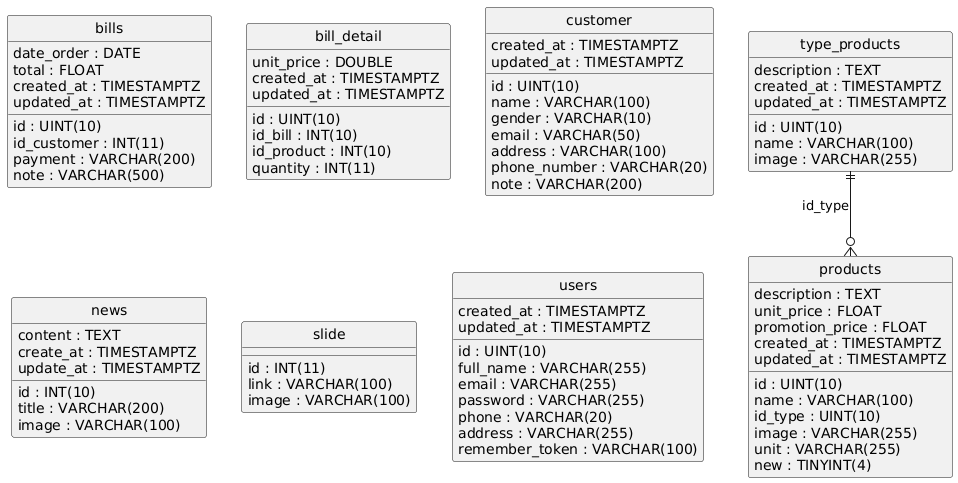

The diagram above was rendered by PlantUML. Its source (embedded in the PNG):
@startuml
hide circle
skinparam linetype ortho

entity "bills" as bills {
  id : UINT(10)
  id_customer : INT(11)
  date_order : DATE
  total : FLOAT
  payment : VARCHAR(200)
  note : VARCHAR(500)
  created_at : TIMESTAMPTZ
  updated_at : TIMESTAMPTZ
}

entity "bill_detail" as bill_detail {
  id : UINT(10)
  id_bill : INT(10)
  id_product : INT(10)
  quantity : INT(11)
  unit_price : DOUBLE
  created_at : TIMESTAMPTZ
  updated_at : TIMESTAMPTZ
}

entity "customer" as customer {
  id : UINT(10)
  name : VARCHAR(100)
  gender : VARCHAR(10)
  email : VARCHAR(50)
  address : VARCHAR(100)
  phone_number : VARCHAR(20)
  note : VARCHAR(200)
  created_at : TIMESTAMPTZ
  updated_at : TIMESTAMPTZ
}

entity "news" as news {
  id : INT(10)
  title : VARCHAR(200)
  content : TEXT
  image : VARCHAR(100)
  create_at : TIMESTAMPTZ
  update_at : TIMESTAMPTZ
}

entity "products" as products {
  id : UINT(10)
  name : VARCHAR(100)
  id_type : UINT(10)
  description : TEXT
  unit_price : FLOAT
  promotion_price : FLOAT
  image : VARCHAR(255)
  unit : VARCHAR(255)
  new : TINYINT(4)
  created_at : TIMESTAMPTZ
  updated_at : TIMESTAMPTZ
}

entity "slide" as slide {
  id : INT(11)
  link : VARCHAR(100)
  image : VARCHAR(100)
}

entity "type_products" as type_products {
  id : UINT(10)
  name : VARCHAR(100)
  description : TEXT
  image : VARCHAR(255)
  created_at : TIMESTAMPTZ
  updated_at : TIMESTAMPTZ
}

entity "users" as users {
  id : UINT(10)
  full_name : VARCHAR(255)
  email : VARCHAR(255)
  password : VARCHAR(255)
  phone : VARCHAR(20)
  address : VARCHAR(255)
  remember_token : VARCHAR(100)
  created_at : TIMESTAMPTZ
  updated_at : TIMESTAMPTZ
}

type_products ||--o{ products : "id_type"
@enduml